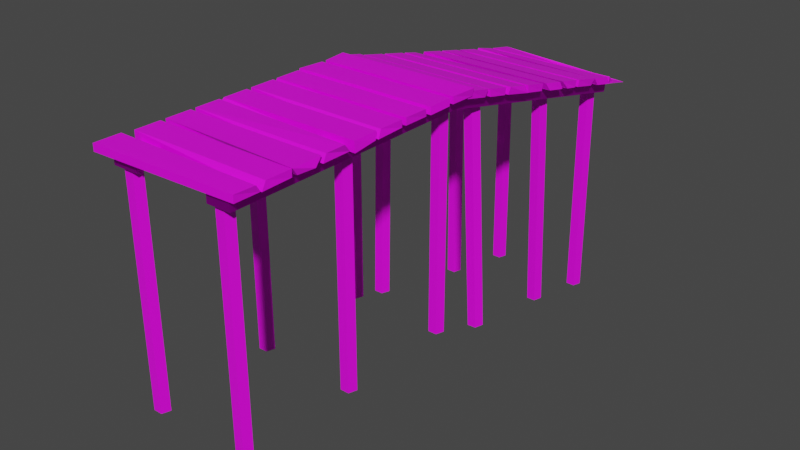 # Source: Dock.blend  (saved by Blender 2.93.20; exported with 4.5.12 LTS)
import bpy
from mathutils import Matrix  # noqa: F401  (used for matrix-valued properties, if any)

bpy.ops.wm.read_factory_settings(use_empty=True)
scene = bpy.context.scene
scene.name = 'Scene'

# ---- collections
col_collection = bpy.data.collections.new('Collection'); scene.collection.children.link(col_collection)

# ---- images (referenced by path relative to the original .blend; pixels are not part of the script)
import os
ASSET_DIR = os.environ.get("B2B_ASSET_DIR", "")  # directory of the original .blend (textures are referenced by path, not embedded)
HERE = os.path.dirname(os.path.abspath(__file__))  # packed textures are extracted next to this script under _unpacked/

def load_image(name, relpath, width, height, colorspace="sRGB"):
    """Load a texture the original file referenced (path relative to the .blend, or extracted next to this script)."""
    p = next((c for c in (os.path.join(HERE, relpath), os.path.join(ASSET_DIR, relpath)) if relpath and os.path.exists(c)), "")
    if p:
        img = bpy.data.images.load(p, check_existing=True)
        img.name = name
    else:  # same state as the original file: an image datablock whose file is absent (Cycles renders it pink)
        img = bpy.data.images.new(name, width, height)
        img.source = "FILE"
        img.filepath = "//" + (relpath or name)
    img.colorspace_settings.name = colorspace
    return img
img_wood_jpg = load_image('wood.jpg', 'wood.jpg', 1024, 1024, 'sRGB')
img_t_ground_beech_forest_soil_wet_01_ao_tga = load_image('T_ground_beech_forest_soil_wet_01_AO.tga', 'T_ground_beech_forest_soil_wet_01_AO.tga', 1024, 1024, 'sRGB')

# ---- materials (node trees are filled in below, after node groups)
mat_wood = bpy.data.materials.new('Wood')
mat_wood.use_transparent_shadow = False
mat_metal = bpy.data.materials.new('Metal')
mat_metal.use_transparent_shadow = False

# ---- material node trees
mat_wood.use_nodes = True; mat_wood.node_tree.nodes.clear()
_N = mat_wood.node_tree.nodes; _L = mat_wood.node_tree.links
n0 = _N.new('ShaderNodeBsdfPrincipled'); n0.name = 'Principled BSDF'; n0.location = (10, 300)
n0.distribution = 'GGX'
n0.subsurface_method = 'BURLEY'
n0.inputs[3].default_value = 1.45
n0.inputs[27].default_value = (0.0, 0.0, 0.0, 1.0)
n0.inputs[28].default_value = 1.0
n1 = _N.new('ShaderNodeOutputMaterial'); n1.name = 'Material Output'; n1.location = (300, 300)
n2 = _N.new('ShaderNodeTexImage'); n2.name = 'Image Texture'; n2.location = (-280, 280)
n2.image = img_wood_jpg
_L.new(n0.outputs[0], n1.inputs[0])
_L.new(n2.outputs[0], n0.inputs[0])
n1.is_active_output = True
mat_metal.use_nodes = True; mat_metal.node_tree.nodes.clear()
_N = mat_metal.node_tree.nodes; _L = mat_metal.node_tree.links
n0 = _N.new('ShaderNodeBsdfPrincipled'); n0.name = 'Principled BSDF'; n0.location = (10, 300)
n0.distribution = 'GGX'
n0.subsurface_method = 'BURLEY'
n0.inputs[1].default_value = 1.0
n0.inputs[3].default_value = 1.45
n0.inputs[27].default_value = (0.0, 0.0, 0.0, 1.0)
n0.inputs[28].default_value = 1.0
n1 = _N.new('ShaderNodeOutputMaterial'); n1.name = 'Material Output'; n1.location = (300, 300)
n2 = _N.new('ShaderNodeTexImage'); n2.name = 'Image Texture'; n2.location = (-280, 280)
n2.image = img_t_ground_beech_forest_soil_wet_01_ao_tga
_L.new(n0.outputs[0], n1.inputs[0])
_L.new(n2.outputs[0], n0.inputs[0])
n1.is_active_output = True

# ---- world
world_world = bpy.data.worlds.new('World'); scene.world = world_world
world_world.use_nodes = True; world_world.node_tree.nodes.clear()
_N = world_world.node_tree.nodes; _L = world_world.node_tree.links
n0 = _N.new('ShaderNodeOutputWorld'); n0.name = 'World Output'; n0.location = (300, 300)
n1 = _N.new('ShaderNodeBackground'); n1.name = 'Background'; n1.location = (10, 300)
n1.inputs[0].default_value = (0.05088, 0.05088, 0.05088, 1.0)
_L.new(n1.outputs[0], n0.inputs[0])
n0.is_active_output = True
world_world.color = (0.05088, 0.05088, 0.05088)
world_world.use_sun_shadow = False
world_world.sun_shadow_jitter_overblur = 0.0

# ---- meshes
me_cylinder = bpy.data.meshes.new('Cylinder')
me_cylinder.from_pydata([(0.0, 0.35, -4.265), (0.0, 0.35, 1.0), (0.3329, 0.1082, -4.265), (0.3329, 0.1082, 1.0), (0.2057, -0.2832, -4.265), (0.2057, -0.2832, 1.0), (-0.2057, -0.2832, -4.265), (-0.2057, -0.2832, 1.0), (-0.3329, 0.1082, -4.265), (-0.3329, 0.1082, 1.0), (0.0, 0.35, 0.8), (0.3329, 0.1082, 0.8), (0.2057, -0.2832, 0.8), (-0.2057, -0.2832, 0.8), (-0.3329, 0.1082, 0.8), (0.3329, 0.1082, 1.0), (0.0, 0.35, 1.0), (0.0, 0.35, 0.8), (0.2057, -0.2832, 1.0), (0.3329, 0.1082, 0.8), (0.2057, -0.2832, 0.8)], [], [(12, 11, 19, 20), (3, 5, 18, 15), (12, 5, 7, 13), (3, 1, 9, 7, 5), (13, 7, 9, 14), (14, 9, 1, 10), (0, 2, 4, 6, 8), (8, 14, 10, 0), (6, 13, 14, 8), (4, 12, 13, 6), (2, 11, 12, 4), (0, 10, 11, 2), (17, 16, 15, 19), (19, 15, 18, 20), (1, 3, 15, 16), (5, 12, 20, 18), (11, 10, 17, 19), (10, 1, 16, 17)])
_uv = me_cylinder.uv_layers.new(name='UVMap')
_uv.uv.foreach_set('vector', [1.728, 0.4927, 1.728, 0.4221, 1.728, 0.4221, 1.728, 0.4927, -0.09266, 0.5356, -0.8731, 0.5663, -0.8731, 0.5663, -0.09266, 0.5356, 1.728, 0.4927, 1.873, 0.4927, 1.873, 0.5632, 1.728, 0.5632, -0.09266, 0.5356, 0.3897, 0.6161, -0.09266, 0.6966, -0.8731, 0.6658, -0.8731, 0.5663, 1.728, 0.5632, 1.873, 0.5632, 1.873, 0.6337, 1.728, 0.6337, 1.728, 0.6337, 1.873, 0.6337, 1.873, 0.7042, 1.728, 0.7042, 0.3897, 0.4398, -0.09266, 0.3593, -0.8731, 0.39, -0.8731, 0.4895, -0.09266, 0.5202, 0.4188, 0.6337, 1.728, 0.6337, 1.728, 0.7042, 0.4188, 0.7042, 0.4188, 0.5632, 1.728, 0.5632, 1.728, 0.6337, 0.4188, 0.6337, 0.4188, 0.4927, 1.728, 0.4927, 1.728, 0.5632, 0.4188, 0.5632, 0.4188, 0.4221, 1.728, 0.4221, 1.728, 0.4927, 0.4188, 0.4927, 0.4188, 0.3516, 1.728, 0.3516, 1.728, 0.4221, 0.4188, 0.4221, 1.728, 0.3516, 1.873, 0.3516, 1.873, 0.4221, 1.728, 0.4221, 1.728, 0.4221, 1.873, 0.4221, 1.873, 0.4927, 1.728, 0.4927, 0.3897, 0.6161, -0.09266, 0.5356, -0.09266, 0.5356, 0.3897, 0.6161, 1.873, 0.4927, 1.728, 0.4927, 1.728, 0.4927, 1.873, 0.4927, 1.728, 0.4221, 1.728, 0.3516, 1.728, 0.3516, 1.728, 0.4221, 1.728, 0.7042, 1.873, 0.7042, 1.873, 0.7042, 1.728, 0.7042])
me_cylinder.materials.append(mat_wood)
me_cylinder.use_remesh_fix_poles = True
me_cylinder.use_remesh_preserve_attributes = False
me_cylinder.update()
me_cube_001 = bpy.data.meshes.new('Cube.001')
me_cube_001.from_pydata([(-1.747, -1.492, -0.9178), (-1.747, -1.492, 1.132), (-1.587, 1.0, -1.0), (-1.747, 0.5572, 1.132), (9.71, -1.0, -1.0), (9.71, -1.0, 1.0), (9.71, 1.0, -1.0), (9.829, 0.5572, 1.132), (-1.587, 1.4, -1.0), (-1.587, 1.4, 1.0), (-1.745, 2.975, -0.8893), (-1.587, 3.4, 1.0), (9.829, 0.9671, -0.9178), (9.71, 1.4, 1.0), (9.71, 3.4, -1.0), (9.71, 3.4, 1.0), (-1.587, 3.8, -1.0), (-1.587, 3.8, 1.0), (-1.587, 5.8, -1.0), (-1.587, 5.8, 1.0), (9.71, 3.8, -1.0), (9.798, 3.384, 1.154), (9.919, 5.094, -0.8044), (9.71, 5.8, 1.0), (-1.587, 6.2, -1.0), (-1.587, 6.2, 1.0), (-1.587, 8.2, -1.0), (-1.587, 8.2, 1.0), (9.798, 5.836, -0.8893), (9.71, 6.2, 1.0), (9.71, 8.2, -1.0), (9.899, 7.586, 1.469), (-1.745, 8.288, -0.8893), (-1.587, 8.6, 1.0), (-1.587, 10.6, -1.0), (-1.587, 10.6, 1.0), (9.781, 8.588, -1.915), (9.71, 8.6, 1.0), (9.829, 10.39, -0.9178), (9.71, 10.6, 1.0), (-1.587, 11.0, -1.0), (-1.587, 11.0, 1.0), (-1.587, 13.0, -1.0), (-1.587, 13.0, 1.0), (9.919, 10.54, -0.8044), (9.71, 11.0, 1.0), (9.71, 13.0, -1.0), (9.71, 13.0, 1.0), (-1.747, 13.26, -0.9178), (-1.587, 13.4, 1.0), (-1.587, 15.4, -1.0), (-1.587, 15.4, 1.0), (9.71, 13.4, -1.0), (9.71, 13.4, 1.0), (9.71, 15.4, -1.0), (9.798, 15.24, 1.154), (-1.745, 15.64, -0.8893), (-1.747, 15.72, 1.132), (-1.747, 17.77, -0.9178), (-1.587, 17.8, 1.0), (9.829, 15.72, -0.9178), (9.71, 15.8, 1.0), (9.798, 17.69, -0.8893), (9.71, 17.8, 1.0), (-1.587, 18.2, -1.0), (-1.587, 18.2, 1.0), (-1.745, 20.14, -0.8893), (-1.745, 20.14, 1.154), (9.71, 18.2, -1.0), (9.71, 18.2, 1.0), (9.798, 20.14, -0.8893), (9.919, 20.17, 1.29)], [], [(0, 1, 3, 2), (2, 3, 7, 6), (6, 7, 5, 4), (4, 5, 1, 0), (2, 6, 4, 0), (7, 3, 1, 5), (8, 9, 11, 10), (10, 11, 15, 14), (14, 15, 13, 12), (12, 13, 9, 8), (10, 14, 12, 8), (15, 11, 9, 13), (16, 17, 19, 18), (18, 19, 23, 22), (22, 23, 21, 20), (20, 21, 17, 16), (18, 22, 20, 16), (23, 19, 17, 21), (24, 25, 27, 26), (26, 27, 31, 30), (30, 31, 29, 28), (28, 29, 25, 24), (26, 30, 28, 24), (31, 27, 25, 29), (32, 33, 35, 34), (34, 35, 39, 38), (38, 39, 37, 36), (36, 37, 33, 32), (34, 38, 36, 32), (39, 35, 33, 37), (40, 41, 43, 42), (42, 43, 47, 46), (46, 47, 45, 44), (44, 45, 41, 40), (42, 46, 44, 40), (47, 43, 41, 45), (48, 49, 51, 50), (50, 51, 55, 54), (54, 55, 53, 52), (52, 53, 49, 48), (50, 54, 52, 48), (55, 51, 49, 53), (56, 57, 59, 58), (58, 59, 63, 62), (62, 63, 61, 60), (60, 61, 57, 56), (58, 62, 60, 56), (63, 59, 57, 61), (64, 65, 67, 66), (66, 67, 71, 70), (70, 71, 69, 68), (68, 69, 65, 64), (66, 70, 68, 64), (71, 67, 65, 69)])
_uv = me_cube_001.uv_layers.new(name='UVMap')
_uv.uv.foreach_set('vector', [0.3787, 0.3787, 0.3787, 0.6213, 0.6213, 0.6213, 0.6213, 0.3787, -0.1137, 0.3787, -0.1137, 0.6213, 1.114, 0.6213, 1.114, 0.3787, 0.6213, 0.3787, 0.6213, 0.6213, 0.3787, 0.6213, 0.3787, 0.3787, 1.114, 0.3787, 1.114, 0.6213, -0.1137, 0.6213, -0.1137, 0.3787, -0.1137, 0.6213, 1.114, 0.6213, 1.114, 0.3787, -0.1137, 0.3787, 1.114, 0.6213, -0.1137, 0.6213, -0.1137, 0.3787, 1.114, 0.3787, 0.3787, 0.3787, 0.3787, 0.6213, 0.6213, 0.6213, 0.6213, 0.3787, -0.1137, 0.3787, -0.1137, 0.6213, 1.114, 0.6213, 1.114, 0.3787, 0.6213, 0.3787, 0.6213, 0.6213, 0.3787, 0.6213, 0.3787, 0.3787, 1.114, 0.3787, 1.114, 0.6213, -0.1137, 0.6213, -0.1137, 0.3787, -0.1137, 0.6213, 1.114, 0.6213, 1.114, 0.3787, -0.1137, 0.3787, 1.114, 0.6213, -0.1137, 0.6213, -0.1137, 0.3787, 1.114, 0.3787, 0.3787, 0.3787, 0.3787, 0.6213, 0.6213, 0.6213, 0.6213, 0.3787, -0.1137, 0.3787, -0.1137, 0.6213, 1.114, 0.6213, 1.114, 0.3787, 0.6213, 0.3787, 0.6213, 0.6213, 0.3787, 0.6213, 0.3787, 0.3787, 1.114, 0.3787, 1.114, 0.6213, -0.1137, 0.6213, -0.1137, 0.3787, -0.1137, 0.6213, 1.114, 0.6213, 1.114, 0.3787, -0.1137, 0.3787, 1.114, 0.6213, -0.1137, 0.6213, -0.1137, 0.3787, 1.114, 0.3787, 0.3787, 0.3787, 0.3787, 0.6213, 0.6213, 0.6213, 0.6213, 0.3787, -0.1137, 0.3787, -0.1137, 0.6213, 1.114, 0.6213, 1.114, 0.3787, 0.6213, 0.3787, 0.6213, 0.6213, 0.3787, 0.6213, 0.3787, 0.3787, 1.114, 0.3787, 1.114, 0.6213, -0.1137, 0.6213, -0.1137, 0.3787, -0.1137, 0.6213, 1.114, 0.6213, 1.114, 0.3787, -0.1137, 0.3787, 1.114, 0.6213, -0.1137, 0.6213, -0.1137, 0.3787, 1.114, 0.3787, 0.3787, 0.3787, 0.3787, 0.6213, 0.6213, 0.6213, 0.6213, 0.3787, -0.1137, 0.3787, -0.1137, 0.6213, 1.114, 0.6213, 1.114, 0.3787, 0.6213, 0.3787, 0.6213, 0.6213, 0.3787, 0.6213, 0.3787, 0.3787, 1.114, 0.3787, 1.114, 0.6213, -0.1137, 0.6213, -0.1137, 0.3787, -0.1137, 0.6213, 1.114, 0.6213, 1.114, 0.3787, -0.1137, 0.3787, 1.114, 0.6213, -0.1137, 0.6213, -0.1137, 0.3787, 1.114, 0.3787, 0.3787, 0.3787, 0.3787, 0.6213, 0.6213, 0.6213, 0.6213, 0.3787, -0.1137, 0.3787, -0.1137, 0.6213, 1.114, 0.6213, 1.114, 0.3787, 0.6213, 0.3787, 0.6213, 0.6213, 0.3787, 0.6213, 0.3787, 0.3787, 1.114, 0.3787, 1.114, 0.6213, -0.1137, 0.6213, -0.1137, 0.3787, -0.1137, 0.6213, 1.114, 0.6213, 1.114, 0.3787, -0.1137, 0.3787, 1.114, 0.6213, -0.1137, 0.6213, -0.1137, 0.3787, 1.114, 0.3787, 0.3787, 0.3787, 0.3787, 0.6213, 0.6213, 0.6213, 0.6213, 0.3787, -0.1137, 0.3787, -0.1137, 0.6213, 1.114, 0.6213, 1.114, 0.3787, 0.6213, 0.3787, 0.6213, 0.6213, 0.3787, 0.6213, 0.3787, 0.3787, 1.114, 0.3787, 1.114, 0.6213, -0.1137, 0.6213, -0.1137, 0.3787, -0.1137, 0.6213, 1.114, 0.6213, 1.114, 0.3787, -0.1137, 0.3787, 1.114, 0.6213, -0.1137, 0.6213, -0.1137, 0.3787, 1.114, 0.3787, 0.3787, 0.3787, 0.3787, 0.6213, 0.6213, 0.6213, 0.6213, 0.3787, -0.1137, 0.3787, -0.1137, 0.6213, 1.114, 0.6213, 1.114, 0.3787, 0.6213, 0.3787, 0.6213, 0.6213, 0.3787, 0.6213, 0.3787, 0.3787, 1.114, 0.3787, 1.114, 0.6213, -0.1137, 0.6213, -0.1137, 0.3787, -0.1137, 0.6213, 1.114, 0.6213, 1.114, 0.3787, -0.1137, 0.3787, 1.114, 0.6213, -0.1137, 0.6213, -0.1137, 0.3787, 1.114, 0.3787, 0.3787, 0.3787, 0.3787, 0.6213, 0.6213, 0.6213, 0.6213, 0.3787, -0.1137, 0.3787, -0.1137, 0.6213, 1.114, 0.6213, 1.114, 0.3787, 0.6213, 0.3787, 0.6213, 0.6213, 0.3787, 0.6213, 0.3787, 0.3787, 1.114, 0.3787, 1.114, 0.6213, -0.1137, 0.6213, -0.1137, 0.3787, -0.1137, 0.6213, 1.114, 0.6213, 1.114, 0.3787, -0.1137, 0.3787, 1.114, 0.6213, -0.1137, 0.6213, -0.1137, 0.3787, 1.114, 0.3787])
me_cube_001.materials.append(mat_wood)
me_cube_001.use_remesh_fix_poles = True
me_cube_001.use_remesh_preserve_attributes = False
me_cube_001.update()
me_cube_003 = bpy.data.meshes.new('Cube.003')
me_cube_003.from_pydata([(-2.944, -0.4369, -0.2586), (-2.944, -0.4369, 0.2586), (-2.944, 11.63, -0.2586), (-2.944, 11.63, 0.2586), (-1.831, -0.4369, -0.2586), (-1.831, -0.4369, 0.2586), (-1.831, 11.63, -0.2586), (-1.831, 11.63, 0.2586)], [], [(0, 1, 3, 2), (2, 3, 7, 6), (6, 7, 5, 4), (4, 5, 1, 0), (2, 6, 4, 0), (7, 3, 1, 5)])
_uv = me_cube_003.uv_layers.new(name='UVMap')
_uv.uv.foreach_set('vector', [-3.208, 0.3411, -3.208, 0.6589, 4.208, 0.6589, 4.208, 0.3411, 0.158, 0.3411, 0.158, 0.6589, 0.842, 0.6589, 0.842, 0.3411, 4.208, 0.3411, 4.208, 0.6589, -3.208, 0.6589, -3.208, 0.3411, 0.842, 0.3411, 0.842, 0.6589, 0.158, 0.6589, 0.158, 0.3411, 0.158, 4.208, 0.842, 4.208, 0.842, -3.208, 0.158, -3.208, 0.842, 4.208, 0.158, 4.208, 0.158, -3.208, 0.842, -3.208])
me_cube_003.materials.append(mat_metal)
me_cube_003.use_remesh_fix_poles = True
me_cube_003.use_remesh_preserve_attributes = False
me_cube_003.update()
me_cube_004 = bpy.data.meshes.new('Cube.004')
me_cube_004.from_pydata([(-1.747, -0.9824, -0.9122), (-1.747, -0.9824, 1.137), (-1.587, 1.0, -1.0), (-1.747, 1.067, 1.137), (9.71, -1.0, -1.0), (9.71, -1.0, 1.0), (9.71, 1.0, -1.0), (9.829, 1.067, 1.137), (-1.587, 1.4, -1.0), (-1.587, 1.4, 1.0), (-1.745, 3.424, -0.9548), (-1.587, 3.4, 1.0), (9.829, 1.477, -0.9122), (9.71, 1.4, 1.0), (9.71, 3.4, -1.0), (9.71, 3.4, 1.0), (-1.587, 3.8, -1.0), (-1.587, 3.8, 1.0), (-1.587, 5.8, -1.0), (-1.587, 5.8, 1.0), (9.71, 3.8, -1.0), (9.798, 3.832, 1.089), (9.919, 6.064, -0.8659), (9.71, 5.8, 1.0), (-1.587, 6.2, -1.0), (-1.587, 6.2, 1.0), (-2.114, 8.208, -1.576), (-2.114, 8.208, 0.4236), (9.798, 6.285, -0.9548), (9.71, 6.2, 1.0), (9.71, 8.2, -1.0), (9.71, 8.2, 1.0), (-1.745, 8.737, -0.9548), (-1.587, 8.6, 1.0), (-1.587, 10.6, -1.0), (-1.587, 10.6, 1.0), (9.919, 8.995, -0.8659), (9.71, 8.6, 1.0), (9.829, 10.9, -0.9122), (9.71, 10.6, 1.0), (-1.587, 11.0, -1.0), (-1.587, 11.0, 1.0), (-1.587, 13.0, -1.0), (-1.587, 13.0, 1.0), (9.919, 11.51, -0.8659), (9.71, 11.0, 1.0), (9.71, 13.0, -1.0), (9.71, 13.0, 1.0), (-1.747, 13.77, -0.9122), (-1.587, 13.4, 1.0), (-1.587, 15.4, -1.0), (-1.587, 15.4, 1.0), (9.71, 13.4, -1.0), (9.71, 13.4, 1.0), (9.71, 15.4, -1.0), (9.798, 15.69, 1.089), (-1.745, 16.09, -0.9548), (-1.747, 16.23, 1.137), (-1.747, 18.28, -0.9122), (-1.587, 17.8, 1.0), (9.829, 16.23, -0.9122), (9.71, 15.8, 1.0), (9.798, 18.14, -0.9548), (9.71, 17.8, 1.0), (-1.587, 18.2, -1.0), (-1.587, 18.2, 1.0), (-1.745, 20.59, -0.9548), (-1.745, 20.59, 1.089), (9.71, 18.2, -1.0), (9.71, 18.2, 1.0), (9.798, 20.59, -0.9548), (8.981, 20.48, -1.834)], [], [(0, 1, 3, 2), (2, 3, 7, 6), (6, 7, 5, 4), (4, 5, 1, 0), (2, 6, 4, 0), (7, 3, 1, 5), (8, 9, 11, 10), (10, 11, 15, 14), (14, 15, 13, 12), (12, 13, 9, 8), (10, 14, 12, 8), (15, 11, 9, 13), (16, 17, 19, 18), (18, 19, 23, 22), (22, 23, 21, 20), (20, 21, 17, 16), (18, 22, 20, 16), (23, 19, 17, 21), (24, 25, 27, 26), (26, 27, 31, 30), (30, 31, 29, 28), (28, 29, 25, 24), (26, 30, 28, 24), (31, 27, 25, 29), (32, 33, 35, 34), (34, 35, 39, 38), (38, 39, 37, 36), (36, 37, 33, 32), (34, 38, 36, 32), (39, 35, 33, 37), (40, 41, 43, 42), (42, 43, 47, 46), (46, 47, 45, 44), (44, 45, 41, 40), (42, 46, 44, 40), (47, 43, 41, 45), (48, 49, 51, 50), (50, 51, 55, 54), (54, 55, 53, 52), (52, 53, 49, 48), (50, 54, 52, 48), (55, 51, 49, 53), (56, 57, 59, 58), (58, 59, 63, 62), (62, 63, 61, 60), (60, 61, 57, 56), (58, 62, 60, 56), (63, 59, 57, 61), (64, 65, 67, 66), (66, 67, 71, 70), (70, 71, 69, 68), (68, 69, 65, 64), (66, 70, 68, 64), (71, 67, 65, 69)])
_uv = me_cube_004.uv_layers.new(name='UVMap')
_uv.uv.foreach_set('vector', [0.375, 0.0, 0.625, 0.0, 0.625, 0.25, 0.375, 0.25, 0.375, 0.25, 0.625, 0.25, 0.625, 0.5, 0.375, 0.5, 0.375, 0.5, 0.625, 0.5, 0.625, 0.75, 0.375, 0.75, 0.375, 0.75, 0.625, 0.75, 0.625, 1.0, 0.375, 1.0, 0.125, 0.5, 0.375, 0.5, 0.375, 0.75, 0.125, 0.75, 0.625, 0.5, 0.875, 0.5, 0.875, 0.75, 0.625, 0.75, 0.375, 0.0, 0.625, 0.0, 0.625, 0.25, 0.375, 0.25, 0.375, 0.25, 0.625, 0.25, 0.625, 0.5, 0.375, 0.5, 0.375, 0.5, 0.625, 0.5, 0.625, 0.75, 0.375, 0.75, 0.375, 0.75, 0.625, 0.75, 0.625, 1.0, 0.375, 1.0, 0.125, 0.5, 0.375, 0.5, 0.375, 0.75, 0.125, 0.75, 0.625, 0.5, 0.875, 0.5, 0.875, 0.75, 0.625, 0.75, 0.375, 0.0, 0.625, 0.0, 0.625, 0.25, 0.375, 0.25, 0.375, 0.25, 0.625, 0.25, 0.625, 0.5, 0.375, 0.5, 0.375, 0.5, 0.625, 0.5, 0.625, 0.75, 0.375, 0.75, 0.375, 0.75, 0.625, 0.75, 0.625, 1.0, 0.375, 1.0, 0.125, 0.5, 0.375, 0.5, 0.375, 0.75, 0.125, 0.75, 0.625, 0.5, 0.875, 0.5, 0.875, 0.75, 0.625, 0.75, 0.375, 0.0, 0.625, 0.0, 0.625, 0.25, 0.375, 0.25, 0.375, 0.25, 0.625, 0.25, 0.625, 0.5, 0.375, 0.5, 0.375, 0.5, 0.625, 0.5, 0.625, 0.75, 0.375, 0.75, 0.375, 0.75, 0.625, 0.75, 0.625, 1.0, 0.375, 1.0, 0.125, 0.5, 0.375, 0.5, 0.375, 0.75, 0.125, 0.75, 0.625, 0.5, 0.875, 0.5, 0.875, 0.75, 0.625, 0.75, 0.375, 0.0, 0.625, 0.0, 0.625, 0.25, 0.375, 0.25, 0.375, 0.25, 0.625, 0.25, 0.625, 0.5, 0.375, 0.5, 0.375, 0.5, 0.625, 0.5, 0.625, 0.75, 0.375, 0.75, 0.375, 0.75, 0.625, 0.75, 0.625, 1.0, 0.375, 1.0, 0.125, 0.5, 0.375, 0.5, 0.375, 0.75, 0.125, 0.75, 0.625, 0.5, 0.875, 0.5, 0.875, 0.75, 0.625, 0.75, 0.375, 0.0, 0.625, 0.0, 0.625, 0.25, 0.375, 0.25, 0.375, 0.25, 0.625, 0.25, 0.625, 0.5, 0.375, 0.5, 0.375, 0.5, 0.625, 0.5, 0.625, 0.75, 0.375, 0.75, 0.375, 0.75, 0.625, 0.75, 0.625, 1.0, 0.375, 1.0, 0.125, 0.5, 0.375, 0.5, 0.375, 0.75, 0.125, 0.75, 0.625, 0.5, 0.875, 0.5, 0.875, 0.75, 0.625, 0.75, 0.375, 0.0, 0.625, 0.0, 0.625, 0.25, 0.375, 0.25, 0.375, 0.25, 0.625, 0.25, 0.625, 0.5, 0.375, 0.5, 0.375, 0.5, 0.625, 0.5, 0.625, 0.75, 0.375, 0.75, 0.375, 0.75, 0.625, 0.75, 0.625, 1.0, 0.375, 1.0, 0.125, 0.5, 0.375, 0.5, 0.375, 0.75, 0.125, 0.75, 0.625, 0.5, 0.875, 0.5, 0.875, 0.75, 0.625, 0.75, 0.375, 0.0, 0.625, 0.0, 0.625, 0.25, 0.375, 0.25, 0.375, 0.25, 0.625, 0.25, 0.625, 0.5, 0.375, 0.5, 0.375, 0.5, 0.625, 0.5, 0.625, 0.75, 0.375, 0.75, 0.375, 0.75, 0.625, 0.75, 0.625, 1.0, 0.375, 1.0, 0.125, 0.5, 0.375, 0.5, 0.375, 0.75, 0.125, 0.75, 0.625, 0.5, 0.875, 0.5, 0.875, 0.75, 0.625, 0.75, 0.375, 0.0, 0.625, 0.0, 0.625, 0.25, 0.375, 0.25, 0.375, 0.25, 0.625, 0.25, 0.625, 0.5, 0.375, 0.5, 0.375, 0.5, 0.625, 0.5, 0.625, 0.75, 0.375, 0.75, 0.375, 0.75, 0.625, 0.75, 0.625, 1.0, 0.375, 1.0, 0.125, 0.5, 0.375, 0.5, 0.375, 0.75, 0.125, 0.75, 0.625, 0.5, 0.875, 0.5, 0.875, 0.75, 0.625, 0.75])
me_cube_004.materials.append(mat_wood)
me_cube_004.use_remesh_fix_poles = True
me_cube_004.use_remesh_preserve_attributes = False
me_cube_004.update()
me_cube_005 = bpy.data.meshes.new('Cube.005')
me_cube_005.from_pydata([(-2.944, -0.4369, -0.2586), (-2.944, -0.4369, 0.2586), (-2.944, 11.63, -0.2586), (-2.944, 11.63, 0.2586), (-1.831, -0.4369, -0.2586), (-1.831, -0.4369, 0.2586), (-1.831, 11.63, -0.2586), (-1.831, 11.63, 0.2586)], [], [(0, 1, 3, 2), (2, 3, 7, 6), (6, 7, 5, 4), (4, 5, 1, 0), (2, 6, 4, 0), (7, 3, 1, 5)])
_uv = me_cube_005.uv_layers.new(name='UVMap')
_uv.uv.foreach_set('vector', [-3.208, 0.3411, -3.208, 0.6589, 4.208, 0.6589, 4.208, 0.3411, 0.158, 0.3411, 0.158, 0.6589, 0.842, 0.6589, 0.842, 0.3411, 4.208, 0.3411, 4.208, 0.6589, -3.208, 0.6589, -3.208, 0.3411, 0.842, 0.3411, 0.842, 0.6589, 0.158, 0.6589, 0.158, 0.3411, 0.158, 4.208, 0.842, 4.208, 0.842, -3.208, 0.158, -3.208, 0.842, 4.208, 0.158, 4.208, 0.158, -3.208, 0.842, -3.208])
me_cube_005.materials.append(mat_metal)
me_cube_005.use_remesh_fix_poles = True
me_cube_005.use_remesh_preserve_attributes = False
me_cube_005.update()
me_cylinder_001 = bpy.data.meshes.new('Cylinder.001')
me_cylinder_001.from_pydata([(0.1104, -0.04312, -4.268), (-0.03598, 0.4825, 0.99), (0.4426, -0.2854, -4.26), (0.2961, 0.2401, 0.998), (0.3143, -0.676, -4.252), (0.1678, -0.1504, 1.006), (-0.09715, -0.6751, -4.254), (-0.2436, -0.1495, 1.004), (-0.2231, -0.2839, -4.265), (-0.3695, 0.2417, 0.9935), (-0.03042, 0.4625, 0.7903), (0.3017, 0.2202, 0.7983), (0.1734, -0.1704, 0.8067), (-0.238, -0.1694, 0.804), (-0.364, 0.2217, 0.7938), (0.2961, 0.2401, 0.998), (-0.03598, 0.4825, 0.99), (-0.03042, 0.4625, 0.7903), (0.1678, -0.1504, 1.006), (0.3017, 0.2202, 0.7983), (0.1734, -0.1704, 0.8067), (5.23, 0.3501, -4.262), (4.755, 0.3499, 0.9976), (5.562, 0.1084, -4.255), (5.088, 0.1083, 1.005), (5.436, -0.283, -4.258), (4.961, -0.2831, 1.002), (5.025, -0.2832, -4.267), (4.55, -0.2834, 0.9932), (4.897, 0.108, -4.269), (4.423, 0.1079, 0.9905), (4.773, 0.3499, 0.7978), (5.106, 0.1083, 0.805), (4.979, -0.2831, 0.8022), (4.568, -0.2833, 0.7934), (4.441, 0.1079, 0.7907), (5.088, 0.1083, 1.005), (4.755, 0.3499, 0.9976), (4.773, 0.3499, 0.7978), (4.961, -0.2831, 1.002), (5.106, 0.1083, 0.805), (4.979, -0.2831, 0.8022), (-2.155e-16, 5.7, -4.979), (-2.155e-16, 5.7, 0.2859), (0.3329, 5.458, -4.979), (0.3329, 5.458, 0.2859), (0.2057, 5.066, -4.979), (0.2057, 5.066, 0.2859), (-0.2057, 5.066, -4.979), (-0.2057, 5.066, 0.2859), (-0.3329, 5.458, -4.979), (-0.3329, 5.458, 0.2859), (-2.155e-16, 5.7, 0.08595), (0.3329, 5.458, 0.08595), (0.2057, 5.066, 0.08595), (-0.2057, 5.066, 0.08595), (-0.3329, 5.458, 0.08595), (0.3329, 5.458, 0.2859), (-2.155e-16, 5.7, 0.2859), (-2.155e-16, 5.7, 0.08595), (0.2057, 5.066, 0.2859), (0.3329, 5.458, 0.08595), (0.2057, 5.066, 0.08595), (4.696, 5.975, -4.971), (4.637, 5.607, 0.2906), (5.027, 5.731, -4.974), (4.968, 5.363, 0.2874), (4.898, 5.341, -4.981), (4.839, 4.973, 0.2805), (4.487, 5.343, -4.982), (4.428, 4.975, 0.2795), (4.362, 5.735, -4.976), (4.303, 5.367, 0.2857), (4.639, 5.621, 0.0907), (4.971, 5.377, 0.08752), (4.842, 4.987, 0.08067), (4.43, 4.989, 0.07961), (4.305, 5.381, 0.08581), (4.968, 5.363, 0.2874), (4.637, 5.607, 0.2906), (4.639, 5.621, 0.0907), (4.839, 4.973, 0.2805), (4.971, 5.377, 0.08752), (4.842, 4.987, 0.08067), (-5.486e-16, 9.733, -5.425), (-5.486e-16, 9.733, -0.1605), (0.3329, 9.491, -5.425), (0.3329, 9.491, -0.1605), (0.2057, 9.1, -5.425), (0.2057, 9.1, -0.1605), (-0.2057, 9.1, -5.425), (-0.2057, 9.1, -0.1605), (-0.3329, 9.491, -5.425), (-0.3329, 9.491, -0.1605), (-5.486e-16, 9.733, -0.3605), (0.3329, 9.491, -0.3605), (0.2057, 9.1, -0.3605), (-0.2057, 9.1, -0.3605), (-0.3329, 9.491, -0.3605), (0.3329, 9.491, -0.1605), (-5.486e-16, 9.733, -0.1605), (-5.486e-16, 9.733, -0.3605), (0.2057, 9.1, -0.1605), (0.3329, 9.491, -0.3605), (0.2057, 9.1, -0.3605), (4.65, 9.733, -5.425), (4.65, 9.733, -0.1605), (4.983, 9.491, -5.425), (4.983, 9.491, -0.1605), (4.856, 9.1, -5.425), (4.856, 9.1, -0.1605), (4.444, 9.1, -5.425), (4.444, 9.1, -0.1605), (4.317, 9.491, -5.425), (4.317, 9.491, -0.1605), (4.65, 9.733, -0.3605), (4.983, 9.491, -0.3605), (4.856, 9.1, -0.3605), (4.444, 9.1, -0.3605), (4.317, 9.491, -0.3605), (4.983, 9.491, -0.1605), (4.65, 9.733, -0.1605), (4.65, 9.733, -0.3605), (4.856, 9.1, -0.1605), (4.983, 9.491, -0.3605), (4.856, 9.1, -0.3605)], [], [(12, 11, 19, 20), (3, 5, 18, 15), (12, 5, 7, 13), (3, 1, 9, 7, 5), (13, 7, 9, 14), (14, 9, 1, 10), (0, 2, 4, 6, 8), (8, 14, 10, 0), (6, 13, 14, 8), (4, 12, 13, 6), (2, 11, 12, 4), (0, 10, 11, 2), (17, 16, 15, 19), (19, 15, 18, 20), (1, 3, 15, 16), (5, 12, 20, 18), (11, 10, 17, 19), (10, 1, 16, 17), (33, 41, 40, 32), (24, 36, 39, 26), (33, 34, 28, 26), (24, 26, 28, 30, 22), (34, 35, 30, 28), (35, 31, 22, 30), (21, 29, 27, 25, 23), (29, 21, 31, 35), (27, 29, 35, 34), (25, 27, 34, 33), (23, 25, 33, 32), (21, 23, 32, 31), (38, 40, 36, 37), (40, 41, 39, 36), (22, 37, 36, 24), (26, 39, 41, 33), (32, 40, 38, 31), (31, 38, 37, 22), (54, 53, 61, 62), (45, 47, 60, 57), (54, 47, 49, 55), (45, 43, 51, 49, 47), (55, 49, 51, 56), (56, 51, 43, 52), (42, 44, 46, 48, 50), (50, 56, 52, 42), (48, 55, 56, 50), (46, 54, 55, 48), (44, 53, 54, 46), (42, 52, 53, 44), (59, 58, 57, 61), (61, 57, 60, 62), (43, 45, 57, 58), (47, 54, 62, 60), (53, 52, 59, 61), (52, 43, 58, 59), (75, 74, 82, 83), (66, 68, 81, 78), (75, 68, 70, 76), (66, 64, 72, 70, 68), (76, 70, 72, 77), (77, 72, 64, 73), (63, 65, 67, 69, 71), (71, 77, 73, 63), (69, 76, 77, 71), (67, 75, 76, 69), (65, 74, 75, 67), (63, 73, 74, 65), (80, 79, 78, 82), (82, 78, 81, 83), (64, 66, 78, 79), (68, 75, 83, 81), (74, 73, 80, 82), (73, 64, 79, 80), (96, 95, 103, 104), (87, 89, 102, 99), (96, 89, 91, 97), (87, 85, 93, 91, 89), (97, 91, 93, 98), (98, 93, 85, 94), (84, 86, 88, 90, 92), (92, 98, 94, 84), (90, 97, 98, 92), (88, 96, 97, 90), (86, 95, 96, 88), (84, 94, 95, 86), (101, 100, 99, 103), (103, 99, 102, 104), (85, 87, 99, 100), (89, 96, 104, 102), (95, 94, 101, 103), (94, 85, 100, 101), (117, 116, 124, 125), (108, 110, 123, 120), (117, 110, 112, 118), (108, 106, 114, 112, 110), (118, 112, 114, 119), (119, 114, 106, 115), (105, 107, 109, 111, 113), (113, 119, 115, 105), (111, 118, 119, 113), (109, 117, 118, 111), (107, 116, 117, 109), (105, 115, 116, 107), (122, 121, 120, 124), (124, 120, 123, 125), (106, 108, 120, 121), (110, 117, 125, 123), (116, 115, 122, 124), (115, 106, 121, 122)])
_uv = me_cylinder_001.uv_layers.new(name='UVMap')
_uv.uv.foreach_set('vector', [1.728, 0.4927, 1.728, 0.4221, 1.728, 0.4221, 1.728, 0.4927, -0.09266, 0.5356, -0.8731, 0.5663, -0.8731, 0.5663, -0.09266, 0.5356, 1.728, 0.4927, 1.873, 0.4927, 1.873, 0.5632, 1.728, 0.5632, -0.09266, 0.5356, 0.3897, 0.6161, -0.09266, 0.6966, -0.8731, 0.6658, -0.8731, 0.5663, 1.728, 0.5632, 1.873, 0.5632, 1.873, 0.6337, 1.728, 0.6337, 1.728, 0.6337, 1.873, 0.6337, 1.873, 0.7042, 1.728, 0.7042, 0.3897, 0.4398, -0.09266, 0.3593, -0.8731, 0.39, -0.8731, 0.4895, -0.09266, 0.5202, 0.4188, 0.6337, 1.728, 0.6337, 1.728, 0.7042, 0.4188, 0.7042, 0.4188, 0.5632, 1.728, 0.5632, 1.728, 0.6337, 0.4188, 0.6337, 0.4188, 0.4927, 1.728, 0.4927, 1.728, 0.5632, 0.4188, 0.5632, 0.4188, 0.4221, 1.728, 0.4221, 1.728, 0.4927, 0.4188, 0.4927, 0.4188, 0.3516, 1.728, 0.3516, 1.728, 0.4221, 0.4188, 0.4221, 1.728, 0.3516, 1.873, 0.3516, 1.873, 0.4221, 1.728, 0.4221, 1.728, 0.4221, 1.873, 0.4221, 1.873, 0.4927, 1.728, 0.4927, 0.3897, 0.6161, -0.09266, 0.5356, -0.09266, 0.5356, 0.3897, 0.6161, 1.873, 0.4927, 1.728, 0.4927, 1.728, 0.4927, 1.873, 0.4927, 1.728, 0.4221, 1.728, 0.3516, 1.728, 0.3516, 1.728, 0.4221, 1.728, 0.7042, 1.873, 0.7042, 1.873, 0.7042, 1.728, 0.7042, 1.728, 0.4927, 1.728, 0.4927, 1.728, 0.4221, 1.728, 0.4221, -0.09266, 0.5356, -0.09266, 0.5356, -0.8731, 0.5663, -0.8731, 0.5663, 1.728, 0.4927, 1.728, 0.5632, 1.873, 0.5632, 1.873, 0.4927, -0.09266, 0.5356, -0.8731, 0.5663, -0.8731, 0.6658, -0.09266, 0.6966, 0.3897, 0.6161, 1.728, 0.5632, 1.728, 0.6337, 1.873, 0.6337, 1.873, 0.5632, 1.728, 0.6337, 1.728, 0.7042, 1.873, 0.7042, 1.873, 0.6337, 0.3897, 0.4398, -0.09266, 0.5202, -0.8731, 0.4895, -0.8731, 0.39, -0.09266, 0.3593, 0.4188, 0.6337, 0.4188, 0.7042, 1.728, 0.7042, 1.728, 0.6337, 0.4188, 0.5632, 0.4188, 0.6337, 1.728, 0.6337, 1.728, 0.5632, 0.4188, 0.4927, 0.4188, 0.5632, 1.728, 0.5632, 1.728, 0.4927, 0.4188, 0.4221, 0.4188, 0.4927, 1.728, 0.4927, 1.728, 0.4221, 0.4188, 0.3516, 0.4188, 0.4221, 1.728, 0.4221, 1.728, 0.3516, 1.728, 0.3516, 1.728, 0.4221, 1.873, 0.4221, 1.873, 0.3516, 1.728, 0.4221, 1.728, 0.4927, 1.873, 0.4927, 1.873, 0.4221, 0.3897, 0.6161, 0.3897, 0.6161, -0.09266, 0.5356, -0.09266, 0.5356, 1.873, 0.4927, 1.873, 0.4927, 1.728, 0.4927, 1.728, 0.4927, 1.728, 0.4221, 1.728, 0.4221, 1.728, 0.3516, 1.728, 0.3516, 1.728, 0.7042, 1.728, 0.7042, 1.873, 0.7042, 1.873, 0.7042, 1.728, 0.4927, 1.728, 0.4221, 1.728, 0.4221, 1.728, 0.4927, -0.09266, 0.5356, -0.8731, 0.5663, -0.8731, 0.5663, -0.09266, 0.5356, 1.728, 0.4927, 1.873, 0.4927, 1.873, 0.5632, 1.728, 0.5632, -0.09266, 0.5356, 0.3897, 0.6161, -0.09266, 0.6966, -0.8731, 0.6658, -0.8731, 0.5663, 1.728, 0.5632, 1.873, 0.5632, 1.873, 0.6337, 1.728, 0.6337, 1.728, 0.6337, 1.873, 0.6337, 1.873, 0.7042, 1.728, 0.7042, 0.3897, 0.4398, -0.09266, 0.3593, -0.8731, 0.39, -0.8731, 0.4895, -0.09266, 0.5202, 0.4188, 0.6337, 1.728, 0.6337, 1.728, 0.7042, 0.4188, 0.7042, 0.4188, 0.5632, 1.728, 0.5632, 1.728, 0.6337, 0.4188, 0.6337, 0.4188, 0.4927, 1.728, 0.4927, 1.728, 0.5632, 0.4188, 0.5632, 0.4188, 0.4221, 1.728, 0.4221, 1.728, 0.4927, 0.4188, 0.4927, 0.4188, 0.3516, 1.728, 0.3516, 1.728, 0.4221, 0.4188, 0.4221, 1.728, 0.3516, 1.873, 0.3516, 1.873, 0.4221, 1.728, 0.4221, 1.728, 0.4221, 1.873, 0.4221, 1.873, 0.4927, 1.728, 0.4927, 0.3897, 0.6161, -0.09266, 0.5356, -0.09266, 0.5356, 0.3897, 0.6161, 1.873, 0.4927, 1.728, 0.4927, 1.728, 0.4927, 1.873, 0.4927, 1.728, 0.4221, 1.728, 0.3516, 1.728, 0.3516, 1.728, 0.4221, 1.728, 0.7042, 1.873, 0.7042, 1.873, 0.7042, 1.728, 0.7042, 1.728, 0.4927, 1.728, 0.4221, 1.728, 0.4221, 1.728, 0.4927, -0.09266, 0.5356, -0.8731, 0.5663, -0.8731, 0.5663, -0.09266, 0.5356, 1.728, 0.4927, 1.873, 0.4927, 1.873, 0.5632, 1.728, 0.5632, -0.09266, 0.5356, 0.3897, 0.6161, -0.09266, 0.6966, -0.8731, 0.6658, -0.8731, 0.5663, 1.728, 0.5632, 1.873, 0.5632, 1.873, 0.6337, 1.728, 0.6337, 1.728, 0.6337, 1.873, 0.6337, 1.873, 0.7042, 1.728, 0.7042, 0.3897, 0.4398, -0.09266, 0.3593, -0.8731, 0.39, -0.8731, 0.4895, -0.09266, 0.5202, 0.4188, 0.6337, 1.728, 0.6337, 1.728, 0.7042, 0.4188, 0.7042, 0.4188, 0.5632, 1.728, 0.5632, 1.728, 0.6337, 0.4188, 0.6337, 0.4188, 0.4927, 1.728, 0.4927, 1.728, 0.5632, 0.4188, 0.5632, 0.4188, 0.4221, 1.728, 0.4221, 1.728, 0.4927, 0.4188, 0.4927, 0.4188, 0.3516, 1.728, 0.3516, 1.728, 0.4221, 0.4188, 0.4221, 1.728, 0.3516, 1.873, 0.3516, 1.873, 0.4221, 1.728, 0.4221, 1.728, 0.4221, 1.873, 0.4221, 1.873, 0.4927, 1.728, 0.4927, 0.3897, 0.6161, -0.09266, 0.5356, -0.09266, 0.5356, 0.3897, 0.6161, 1.873, 0.4927, 1.728, 0.4927, 1.728, 0.4927, 1.873, 0.4927, 1.728, 0.4221, 1.728, 0.3516, 1.728, 0.3516, 1.728, 0.4221, 1.728, 0.7042, 1.873, 0.7042, 1.873, 0.7042, 1.728, 0.7042, 1.728, 0.4927, 1.728, 0.4221, 1.728, 0.4221, 1.728, 0.4927, -0.09266, 0.5356, -0.8731, 0.5663, -0.8731, 0.5663, -0.09266, 0.5356, 1.728, 0.4927, 1.873, 0.4927, 1.873, 0.5632, 1.728, 0.5632, -0.09266, 0.5356, 0.3897, 0.6161, -0.09266, 0.6966, -0.8731, 0.6658, -0.8731, 0.5663, 1.728, 0.5632, 1.873, 0.5632, 1.873, 0.6337, 1.728, 0.6337, 1.728, 0.6337, 1.873, 0.6337, 1.873, 0.7042, 1.728, 0.7042, 0.3897, 0.4398, -0.09266, 0.3593, -0.8731, 0.39, -0.8731, 0.4895, -0.09266, 0.5202, 0.4188, 0.6337, 1.728, 0.6337, 1.728, 0.7042, 0.4188, 0.7042, 0.4188, 0.5632, 1.728, 0.5632, 1.728, 0.6337, 0.4188, 0.6337, 0.4188, 0.4927, 1.728, 0.4927, 1.728, 0.5632, 0.4188, 0.5632, 0.4188, 0.4221, 1.728, 0.4221, 1.728, 0.4927, 0.4188, 0.4927, 0.4188, 0.3516, 1.728, 0.3516, 1.728, 0.4221, 0.4188, 0.4221, 1.728, 0.3516, 1.873, 0.3516, 1.873, 0.4221, 1.728, 0.4221, 1.728, 0.4221, 1.873, 0.4221, 1.873, 0.4927, 1.728, 0.4927, 0.3897, 0.6161, -0.09266, 0.5356, -0.09266, 0.5356, 0.3897, 0.6161, 1.873, 0.4927, 1.728, 0.4927, 1.728, 0.4927, 1.873, 0.4927, 1.728, 0.4221, 1.728, 0.3516, 1.728, 0.3516, 1.728, 0.4221, 1.728, 0.7042, 1.873, 0.7042, 1.873, 0.7042, 1.728, 0.7042, 1.728, 0.4927, 1.728, 0.4221, 1.728, 0.4221, 1.728, 0.4927, -0.09266, 0.5356, -0.8731, 0.5663, -0.8731, 0.5663, -0.09266, 0.5356, 1.728, 0.4927, 1.873, 0.4927, 1.873, 0.5632, 1.728, 0.5632, -0.09266, 0.5356, 0.3897, 0.6161, -0.09266, 0.6966, -0.8731, 0.6658, -0.8731, 0.5663, 1.728, 0.5632, 1.873, 0.5632, 1.873, 0.6337, 1.728, 0.6337, 1.728, 0.6337, 1.873, 0.6337, 1.873, 0.7042, 1.728, 0.7042, 0.3897, 0.4398, -0.09266, 0.3593, -0.8731, 0.39, -0.8731, 0.4895, -0.09266, 0.5202, 0.4188, 0.6337, 1.728, 0.6337, 1.728, 0.7042, 0.4188, 0.7042, 0.4188, 0.5632, 1.728, 0.5632, 1.728, 0.6337, 0.4188, 0.6337, 0.4188, 0.4927, 1.728, 0.4927, 1.728, 0.5632, 0.4188, 0.5632, 0.4188, 0.4221, 1.728, 0.4221, 1.728, 0.4927, 0.4188, 0.4927, 0.4188, 0.3516, 1.728, 0.3516, 1.728, 0.4221, 0.4188, 0.4221, 1.728, 0.3516, 1.873, 0.3516, 1.873, 0.4221, 1.728, 0.4221, 1.728, 0.4221, 1.873, 0.4221, 1.873, 0.4927, 1.728, 0.4927, 0.3897, 0.6161, -0.09266, 0.5356, -0.09266, 0.5356, 0.3897, 0.6161, 1.873, 0.4927, 1.728, 0.4927, 1.728, 0.4927, 1.873, 0.4927, 1.728, 0.4221, 1.728, 0.3516, 1.728, 0.3516, 1.728, 0.4221, 1.728, 0.7042, 1.873, 0.7042, 1.873, 0.7042, 1.728, 0.7042])
me_cylinder_001.materials.append(mat_wood)
me_cylinder_001.use_remesh_fix_poles = True
me_cylinder_001.use_remesh_preserve_attributes = False
me_cylinder_001.update()

# ---- objects
ob_cylinder = bpy.data.objects.new('Cylinder', me_cylinder)
ob_cube = bpy.data.objects.new('Cube', me_cube_001)
ob_cube_001 = bpy.data.objects.new('Cube.001', me_cube_003)
ob_cube_002 = bpy.data.objects.new('Cube.002', me_cube_004)
ob_cube_003 = bpy.data.objects.new('Cube.003', me_cube_005)
ob_cylinder_001 = bpy.data.objects.new('Cylinder.001', me_cylinder_001)

# ---- transforms, parenting, visibility, modifiers, constraints
ob_cylinder.location = (0.0, 0.0, 0.0)
ob_cylinder.scale = (1.0, 1.0, 2.048)
_m = ob_cylinder.modifiers.new('Array', 'ARRAY')
_m.use_constant_offset = True
_m.constant_offset_displace = (4.65, 0.0, 0.0)
_m.use_relative_offset = False
_m.relative_offset_displace = (7.1, 0.0, 0.0)
_m = ob_cylinder.modifiers.new('Array.001', 'ARRAY')
_m.count = 3
_m.use_constant_offset = True
_m.constant_offset_displace = (0.0, 5.63, 0.0)
_m.use_relative_offset = False
_m.relative_offset_displace = (0.0, 8.9, 0.0)
ob_cube.location = (-1.788e-08, 1.341e-08, 2.294)
ob_cube.scale = (0.5883, 0.5883, 0.1585)
ob_cube_001.location = (2.389, 0.0, 1.889)
_m = ob_cube_001.modifiers.new('Mirror', 'MIRROR')
ob_cube_002.location = (-1.788e-08, 12.26, 2.097)
ob_cube_002.rotation_euler = (-0.2161, -0.0, 0.0)
ob_cube_002.scale = (0.5883, 0.5883, 0.1585)
ob_cube_003.parent = ob_cube_002
ob_cube_003.matrix_parent_inverse = Matrix(((1.7, -0.0, 0.0, 3.039e-08), (-0.0, 1.54, -0.7183, -18.05), (0.0, 2.666, 5.718, -44.5), (-0.0, 0.0, -0.0, 1.0)))
ob_cube_003.location = (2.389, 12.01, 1.741)
ob_cube_003.rotation_euler = (-0.4363, 0.0, 0.0)
_m = ob_cube_003.modifiers.new('Mirror', 'MIRROR')
ob_cylinder_001.parent = ob_cube_002
ob_cylinder_001.matrix_parent_inverse = Matrix(((1.7, -0.0, 0.0, 3.039e-08), (-0.0, 1.54, -0.7183, -18.05), (0.0, 2.666, 5.718, -44.5), (-0.0, 0.0, -0.0, 1.0)))
ob_cylinder_001.location = (0.0, 13.0, -0.8)
ob_cylinder_001.rotation_euler = (-0.2061, -0.0, 0.0)
ob_cylinder_001.scale = (1.0, 1.0, 2.048)

# ---- collection membership
col_collection.objects.link(ob_cylinder)
col_collection.objects.link(ob_cube)
col_collection.objects.link(ob_cube_001)
col_collection.objects.link(ob_cube_002)
col_collection.objects.link(ob_cube_003)
col_collection.objects.link(ob_cylinder_001)

# ---- scene / render settings (as saved in the file)
scene.frame_start = 1; scene.frame_end = 250; scene.frame_set(1)
scene.render.engine = 'BLENDER_EEVEE_NEXT'
scene.cycles.use_denoising = False
scene.cycles.samples = 128
scene.cycles.sampling_pattern = 'TABULATED_SOBOL'
scene.cycles.use_adaptive_sampling = False
scene.cycles.use_light_tree = False
scene.view_settings.view_transform = 'Filmic'
bpy.context.view_layer.update()

# ---- added for rendering (the .blend has no active camera and no usable light): camera, sun
cam_auto = bpy.data.cameras.new('AutoCamera')
cam_auto.lens = 50.0
cam_auto.sensor_width = 36.0
cam_auto.clip_end = 1000.0
ob_auto_camera = bpy.data.objects.new('AutoCamera', cam_auto)
scene.collection.objects.link(ob_auto_camera)
ob_auto_camera.location = (29.6566, -21.2061, 17.364)
ob_auto_camera.rotation_euler = (1.09748, -7.21219e-08, 0.694738)
scene.camera = ob_auto_camera
light_auto_sun = bpy.data.lights.new('AutoSun', 'SUN')
light_auto_sun.energy = 3.0
light_auto_sun.angle = 0.0523599
ob_auto_sun = bpy.data.objects.new('AutoSun', light_auto_sun)
scene.collection.objects.link(ob_auto_sun)
ob_auto_sun.rotation_euler = (0.872665, 0.174533, 0.523599)
bpy.context.view_layer.update()
